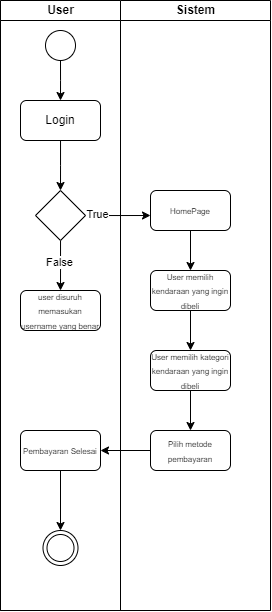

The diagram above was exported from draw.io. Its source (the exported page's mxGraphModel, read from the mxfile embedded in the PNG):
<mxGraphModel dx="771" dy="352" grid="1" gridSize="10" guides="1" tooltips="1" connect="1" arrows="1" fold="1" page="1" pageScale="1" pageWidth="827" pageHeight="1169" math="0" shadow="0">
  <root>
    <mxCell id="0" />
    <mxCell id="1" parent="0" />
    <mxCell id="BM-iD-olZUVxzTLmJdv0-71" value="" style="swimlane;childLayout=stackLayout;resizeParent=1;resizeParentMax=0;startSize=0;html=1;" vertex="1" parent="1">
      <mxGeometry x="170" y="80" width="120" height="610" as="geometry">
        <mxRectangle x="234.00000000000045" y="320" width="60" height="30" as="alternateBounds" />
      </mxGeometry>
    </mxCell>
    <mxCell id="BM-iD-olZUVxzTLmJdv0-72" value="User" style="swimlane;startSize=20;html=1;" vertex="1" parent="BM-iD-olZUVxzTLmJdv0-71">
      <mxGeometry width="120" height="610" as="geometry" />
    </mxCell>
    <mxCell id="BM-iD-olZUVxzTLmJdv0-77" style="edgeStyle=orthogonalEdgeStyle;rounded=0;orthogonalLoop=1;jettySize=auto;html=1;" edge="1" parent="BM-iD-olZUVxzTLmJdv0-72" source="BM-iD-olZUVxzTLmJdv0-76">
      <mxGeometry relative="1" as="geometry">
        <mxPoint x="60" y="100" as="targetPoint" />
      </mxGeometry>
    </mxCell>
    <mxCell id="BM-iD-olZUVxzTLmJdv0-76" value="" style="ellipse;whiteSpace=wrap;html=1;aspect=fixed;" vertex="1" parent="BM-iD-olZUVxzTLmJdv0-72">
      <mxGeometry x="45" y="30" width="30" height="30" as="geometry" />
    </mxCell>
    <mxCell id="BM-iD-olZUVxzTLmJdv0-79" style="edgeStyle=orthogonalEdgeStyle;rounded=0;orthogonalLoop=1;jettySize=auto;html=1;" edge="1" parent="BM-iD-olZUVxzTLmJdv0-72" source="BM-iD-olZUVxzTLmJdv0-78">
      <mxGeometry relative="1" as="geometry">
        <mxPoint x="60" y="190" as="targetPoint" />
      </mxGeometry>
    </mxCell>
    <mxCell id="BM-iD-olZUVxzTLmJdv0-78" value="Login" style="rounded=1;whiteSpace=wrap;html=1;" vertex="1" parent="BM-iD-olZUVxzTLmJdv0-72">
      <mxGeometry x="20" y="100" width="80" height="40" as="geometry" />
    </mxCell>
    <mxCell id="BM-iD-olZUVxzTLmJdv0-82" style="edgeStyle=orthogonalEdgeStyle;rounded=0;orthogonalLoop=1;jettySize=auto;html=1;" edge="1" parent="BM-iD-olZUVxzTLmJdv0-72" source="BM-iD-olZUVxzTLmJdv0-80">
      <mxGeometry relative="1" as="geometry">
        <mxPoint x="150" y="215" as="targetPoint" />
      </mxGeometry>
    </mxCell>
    <mxCell id="BM-iD-olZUVxzTLmJdv0-88" value="True" style="edgeLabel;html=1;align=center;verticalAlign=middle;resizable=0;points=[];" vertex="1" connectable="0" parent="BM-iD-olZUVxzTLmJdv0-82">
      <mxGeometry x="-0.6283" y="1" relative="1" as="geometry">
        <mxPoint as="offset" />
      </mxGeometry>
    </mxCell>
    <mxCell id="BM-iD-olZUVxzTLmJdv0-83" style="edgeStyle=orthogonalEdgeStyle;rounded=0;orthogonalLoop=1;jettySize=auto;html=1;" edge="1" parent="BM-iD-olZUVxzTLmJdv0-72" source="BM-iD-olZUVxzTLmJdv0-80">
      <mxGeometry relative="1" as="geometry">
        <mxPoint x="60" y="290" as="targetPoint" />
      </mxGeometry>
    </mxCell>
    <mxCell id="BM-iD-olZUVxzTLmJdv0-89" value="False" style="edgeLabel;html=1;align=center;verticalAlign=middle;resizable=0;points=[];" vertex="1" connectable="0" parent="BM-iD-olZUVxzTLmJdv0-83">
      <mxGeometry x="-0.1389" y="-1" relative="1" as="geometry">
        <mxPoint as="offset" />
      </mxGeometry>
    </mxCell>
    <mxCell id="BM-iD-olZUVxzTLmJdv0-80" value="" style="rhombus;whiteSpace=wrap;html=1;" vertex="1" parent="BM-iD-olZUVxzTLmJdv0-72">
      <mxGeometry x="35" y="190" width="50" height="50" as="geometry" />
    </mxCell>
    <mxCell id="BM-iD-olZUVxzTLmJdv0-85" value="&lt;font style=&quot;font-size: 8px;&quot;&gt;user disuruh memasukan username yang benar&lt;/font&gt;" style="rounded=1;whiteSpace=wrap;html=1;" vertex="1" parent="BM-iD-olZUVxzTLmJdv0-72">
      <mxGeometry x="20" y="290" width="80" height="40" as="geometry" />
    </mxCell>
    <mxCell id="BM-iD-olZUVxzTLmJdv0-107" style="edgeStyle=orthogonalEdgeStyle;rounded=0;orthogonalLoop=1;jettySize=auto;html=1;" edge="1" parent="BM-iD-olZUVxzTLmJdv0-72" source="BM-iD-olZUVxzTLmJdv0-104" target="BM-iD-olZUVxzTLmJdv0-106">
      <mxGeometry relative="1" as="geometry" />
    </mxCell>
    <mxCell id="BM-iD-olZUVxzTLmJdv0-104" value="&lt;span style=&quot;font-size: 8px;&quot;&gt;Pembayaran Selesai&lt;/span&gt;" style="rounded=1;whiteSpace=wrap;html=1;" vertex="1" parent="BM-iD-olZUVxzTLmJdv0-72">
      <mxGeometry x="20" y="430" width="80" height="40" as="geometry" />
    </mxCell>
    <mxCell id="BM-iD-olZUVxzTLmJdv0-106" value="" style="ellipse;shape=doubleEllipse;whiteSpace=wrap;html=1;aspect=fixed;" vertex="1" parent="BM-iD-olZUVxzTLmJdv0-72">
      <mxGeometry x="42.5" y="530" width="35" height="35" as="geometry" />
    </mxCell>
    <mxCell id="BM-iD-olZUVxzTLmJdv0-73" value="Sistem" style="swimlane;startSize=20;html=1;" vertex="1" parent="1">
      <mxGeometry x="290" y="80" width="150" height="610" as="geometry" />
    </mxCell>
    <mxCell id="BM-iD-olZUVxzTLmJdv0-94" style="edgeStyle=orthogonalEdgeStyle;rounded=0;orthogonalLoop=1;jettySize=auto;html=1;entryX=0.5;entryY=0;entryDx=0;entryDy=0;" edge="1" parent="BM-iD-olZUVxzTLmJdv0-73" source="BM-iD-olZUVxzTLmJdv0-91" target="BM-iD-olZUVxzTLmJdv0-92">
      <mxGeometry relative="1" as="geometry" />
    </mxCell>
    <mxCell id="BM-iD-olZUVxzTLmJdv0-91" value="&lt;span style=&quot;font-size: 8px;&quot;&gt;HomePage&lt;/span&gt;" style="rounded=1;whiteSpace=wrap;html=1;" vertex="1" parent="BM-iD-olZUVxzTLmJdv0-73">
      <mxGeometry x="30" y="190" width="80" height="40" as="geometry" />
    </mxCell>
    <mxCell id="BM-iD-olZUVxzTLmJdv0-95" value="" style="edgeStyle=orthogonalEdgeStyle;rounded=0;orthogonalLoop=1;jettySize=auto;html=1;" edge="1" parent="BM-iD-olZUVxzTLmJdv0-73" source="BM-iD-olZUVxzTLmJdv0-92" target="BM-iD-olZUVxzTLmJdv0-93">
      <mxGeometry relative="1" as="geometry" />
    </mxCell>
    <mxCell id="BM-iD-olZUVxzTLmJdv0-92" value="&lt;span style=&quot;font-size: 8px;&quot;&gt;User memilih kendaraan yang ingin dibeli&lt;/span&gt;" style="rounded=1;whiteSpace=wrap;html=1;" vertex="1" parent="BM-iD-olZUVxzTLmJdv0-73">
      <mxGeometry x="30" y="270" width="80" height="40" as="geometry" />
    </mxCell>
    <mxCell id="BM-iD-olZUVxzTLmJdv0-98" style="edgeStyle=orthogonalEdgeStyle;rounded=0;orthogonalLoop=1;jettySize=auto;html=1;" edge="1" parent="BM-iD-olZUVxzTLmJdv0-73" source="BM-iD-olZUVxzTLmJdv0-93" target="BM-iD-olZUVxzTLmJdv0-96">
      <mxGeometry relative="1" as="geometry" />
    </mxCell>
    <mxCell id="BM-iD-olZUVxzTLmJdv0-93" value="&lt;span style=&quot;font-size: 8px;&quot;&gt;User memilih kategori kendaraan yang ingin dibeli&lt;/span&gt;" style="rounded=1;whiteSpace=wrap;html=1;" vertex="1" parent="BM-iD-olZUVxzTLmJdv0-73">
      <mxGeometry x="30" y="350" width="80" height="40" as="geometry" />
    </mxCell>
    <mxCell id="BM-iD-olZUVxzTLmJdv0-96" value="&lt;font style=&quot;font-size: 8px;&quot;&gt;Pilih metode pembayaran&lt;/font&gt;" style="rounded=1;whiteSpace=wrap;html=1;" vertex="1" parent="BM-iD-olZUVxzTLmJdv0-73">
      <mxGeometry x="30" y="430" width="80" height="40" as="geometry" />
    </mxCell>
    <mxCell id="BM-iD-olZUVxzTLmJdv0-105" style="edgeStyle=orthogonalEdgeStyle;rounded=0;orthogonalLoop=1;jettySize=auto;html=1;" edge="1" parent="1" source="BM-iD-olZUVxzTLmJdv0-96" target="BM-iD-olZUVxzTLmJdv0-104">
      <mxGeometry relative="1" as="geometry" />
    </mxCell>
  </root>
</mxGraphModel>